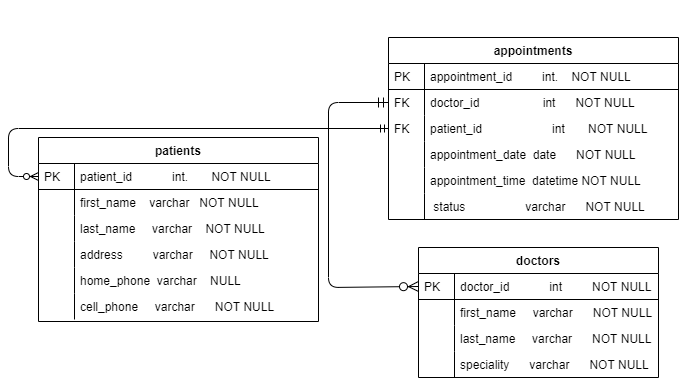

The diagram above was exported from draw.io. Its source (the exported page's mxGraphModel, read from the mxfile embedded in the PNG):
<mxGraphModel dx="868" dy="492" grid="1" gridSize="10" guides="1" tooltips="1" connect="1" arrows="1" fold="1" page="1" pageScale="1" pageWidth="827" pageHeight="1169" math="0" shadow="0">
  <root>
    <mxCell id="WIyWlLk6GJQsqaUBKTNV-0" />
    <mxCell id="WIyWlLk6GJQsqaUBKTNV-1" parent="WIyWlLk6GJQsqaUBKTNV-0" />
    <mxCell id="M_XUQmu67DH88mkRjcpE-0" value="appointments" style="swimlane;fontStyle=1;childLayout=stackLayout;horizontal=1;startSize=26;horizontalStack=0;resizeParent=1;resizeLast=0;collapsible=1;marginBottom=0;rounded=0;shadow=0;strokeWidth=1;" parent="WIyWlLk6GJQsqaUBKTNV-1" vertex="1">
      <mxGeometry x="420" y="100" width="290" height="182" as="geometry">
        <mxRectangle x="260" y="80" width="160" height="26" as="alternateBounds" />
      </mxGeometry>
    </mxCell>
    <mxCell id="M_XUQmu67DH88mkRjcpE-1" value="appointment_id         int.    NOT NULL" style="shape=partialRectangle;top=0;left=0;right=0;bottom=1;align=left;verticalAlign=top;fillColor=none;spacingLeft=40;spacingRight=4;overflow=hidden;rotatable=0;points=[[0,0.5],[1,0.5]];portConstraint=eastwest;dropTarget=0;rounded=0;shadow=0;strokeWidth=1;fontStyle=0" parent="M_XUQmu67DH88mkRjcpE-0" vertex="1">
      <mxGeometry y="26" width="290" height="26" as="geometry" />
    </mxCell>
    <mxCell id="M_XUQmu67DH88mkRjcpE-2" value="PK" style="shape=partialRectangle;top=0;left=0;bottom=0;fillColor=none;align=left;verticalAlign=top;spacingLeft=4;spacingRight=4;overflow=hidden;rotatable=0;points=[];portConstraint=eastwest;part=1;" parent="M_XUQmu67DH88mkRjcpE-1" vertex="1" connectable="0">
      <mxGeometry width="36" height="26" as="geometry" />
    </mxCell>
    <mxCell id="M_XUQmu67DH88mkRjcpE-3" value="doctor_id                   int      NOT NULL" style="shape=partialRectangle;top=0;left=0;right=0;bottom=0;align=left;verticalAlign=top;fillColor=none;spacingLeft=40;spacingRight=4;overflow=hidden;rotatable=0;points=[[0,0.5],[1,0.5]];portConstraint=eastwest;dropTarget=0;rounded=0;shadow=0;strokeWidth=1;" parent="M_XUQmu67DH88mkRjcpE-0" vertex="1">
      <mxGeometry y="52" width="290" height="26" as="geometry" />
    </mxCell>
    <mxCell id="M_XUQmu67DH88mkRjcpE-4" value="FK" style="shape=partialRectangle;top=0;left=0;bottom=0;fillColor=none;align=left;verticalAlign=top;spacingLeft=4;spacingRight=4;overflow=hidden;rotatable=0;points=[];portConstraint=eastwest;part=1;" parent="M_XUQmu67DH88mkRjcpE-3" vertex="1" connectable="0">
      <mxGeometry width="36" height="26" as="geometry" />
    </mxCell>
    <mxCell id="M_XUQmu67DH88mkRjcpE-5" value="patient_id                     int       NOT NULL" style="shape=partialRectangle;top=0;left=0;right=0;bottom=0;align=left;verticalAlign=top;fillColor=none;spacingLeft=40;spacingRight=4;overflow=hidden;rotatable=0;points=[[0,0.5],[1,0.5]];portConstraint=eastwest;dropTarget=0;rounded=0;shadow=0;strokeWidth=1;" parent="M_XUQmu67DH88mkRjcpE-0" vertex="1">
      <mxGeometry y="78" width="290" height="26" as="geometry" />
    </mxCell>
    <mxCell id="M_XUQmu67DH88mkRjcpE-6" value="FK" style="shape=partialRectangle;top=0;left=0;bottom=0;fillColor=none;align=left;verticalAlign=top;spacingLeft=4;spacingRight=4;overflow=hidden;rotatable=0;points=[];portConstraint=eastwest;part=1;" parent="M_XUQmu67DH88mkRjcpE-5" vertex="1" connectable="0">
      <mxGeometry width="36" height="26" as="geometry" />
    </mxCell>
    <mxCell id="M_XUQmu67DH88mkRjcpE-7" value="appointment_date  date      NOT NULL" style="shape=partialRectangle;top=0;left=0;right=0;bottom=0;align=left;verticalAlign=top;fillColor=none;spacingLeft=40;spacingRight=4;overflow=hidden;rotatable=0;points=[[0,0.5],[1,0.5]];portConstraint=eastwest;dropTarget=0;rounded=0;shadow=0;strokeWidth=1;" parent="M_XUQmu67DH88mkRjcpE-0" vertex="1">
      <mxGeometry y="104" width="290" height="26" as="geometry" />
    </mxCell>
    <mxCell id="M_XUQmu67DH88mkRjcpE-8" value="" style="shape=partialRectangle;top=0;left=0;bottom=0;fillColor=none;align=left;verticalAlign=top;spacingLeft=4;spacingRight=4;overflow=hidden;rotatable=0;points=[];portConstraint=eastwest;part=1;" parent="M_XUQmu67DH88mkRjcpE-7" vertex="1" connectable="0">
      <mxGeometry width="36" height="26" as="geometry" />
    </mxCell>
    <mxCell id="M_XUQmu67DH88mkRjcpE-9" value="appointment_time  datetime NOT NULL" style="shape=partialRectangle;top=0;left=0;right=0;bottom=0;align=left;verticalAlign=top;fillColor=none;spacingLeft=40;spacingRight=4;overflow=hidden;rotatable=0;points=[[0,0.5],[1,0.5]];portConstraint=eastwest;dropTarget=0;rounded=0;shadow=0;strokeWidth=1;" parent="M_XUQmu67DH88mkRjcpE-0" vertex="1">
      <mxGeometry y="130" width="290" height="26" as="geometry" />
    </mxCell>
    <mxCell id="M_XUQmu67DH88mkRjcpE-10" value="" style="shape=partialRectangle;top=0;left=0;bottom=0;fillColor=none;align=left;verticalAlign=top;spacingLeft=4;spacingRight=4;overflow=hidden;rotatable=0;points=[];portConstraint=eastwest;part=1;" parent="M_XUQmu67DH88mkRjcpE-9" vertex="1" connectable="0">
      <mxGeometry width="36" height="26" as="geometry" />
    </mxCell>
    <mxCell id="M_XUQmu67DH88mkRjcpE-11" value=" status                  varchar      NOT NULL" style="shape=partialRectangle;top=0;left=0;right=0;bottom=0;align=left;verticalAlign=top;fillColor=none;spacingLeft=40;spacingRight=4;overflow=hidden;rotatable=0;points=[[0,0.5],[1,0.5]];portConstraint=eastwest;dropTarget=0;rounded=0;shadow=0;strokeWidth=1;" parent="M_XUQmu67DH88mkRjcpE-0" vertex="1">
      <mxGeometry y="156" width="290" height="26" as="geometry" />
    </mxCell>
    <mxCell id="M_XUQmu67DH88mkRjcpE-12" value="" style="shape=partialRectangle;top=0;left=0;bottom=0;fillColor=none;align=left;verticalAlign=top;spacingLeft=4;spacingRight=4;overflow=hidden;rotatable=0;points=[];portConstraint=eastwest;part=1;" parent="M_XUQmu67DH88mkRjcpE-11" vertex="1" connectable="0">
      <mxGeometry width="36" height="26" as="geometry" />
    </mxCell>
    <mxCell id="M_XUQmu67DH88mkRjcpE-13" value="doctors" style="swimlane;fontStyle=1;childLayout=stackLayout;horizontal=1;startSize=26;horizontalStack=0;resizeParent=1;resizeLast=0;collapsible=1;marginBottom=0;rounded=0;shadow=0;strokeWidth=1;" parent="WIyWlLk6GJQsqaUBKTNV-1" vertex="1">
      <mxGeometry x="450" y="310" width="240" height="130" as="geometry">
        <mxRectangle x="260" y="270" width="160" height="26" as="alternateBounds" />
      </mxGeometry>
    </mxCell>
    <mxCell id="M_XUQmu67DH88mkRjcpE-14" value="doctor_id            int         NOT NULL" style="shape=partialRectangle;top=0;left=0;right=0;bottom=1;align=left;verticalAlign=top;fillColor=none;spacingLeft=40;spacingRight=4;overflow=hidden;rotatable=0;points=[[0,0.5],[1,0.5]];portConstraint=eastwest;dropTarget=0;rounded=0;shadow=0;strokeWidth=1;fontStyle=0" parent="M_XUQmu67DH88mkRjcpE-13" vertex="1">
      <mxGeometry y="26" width="240" height="26" as="geometry" />
    </mxCell>
    <mxCell id="M_XUQmu67DH88mkRjcpE-15" value="PK" style="shape=partialRectangle;top=0;left=0;bottom=0;fillColor=none;align=left;verticalAlign=top;spacingLeft=4;spacingRight=4;overflow=hidden;rotatable=0;points=[];portConstraint=eastwest;part=1;" parent="M_XUQmu67DH88mkRjcpE-14" vertex="1" connectable="0">
      <mxGeometry width="36" height="26" as="geometry" />
    </mxCell>
    <mxCell id="M_XUQmu67DH88mkRjcpE-18" value="first_name     varchar      NOT NULL" style="shape=partialRectangle;top=0;left=0;right=0;bottom=0;align=left;verticalAlign=top;fillColor=none;spacingLeft=40;spacingRight=4;overflow=hidden;rotatable=0;points=[[0,0.5],[1,0.5]];portConstraint=eastwest;dropTarget=0;rounded=0;shadow=0;strokeWidth=1;" parent="M_XUQmu67DH88mkRjcpE-13" vertex="1">
      <mxGeometry y="52" width="240" height="26" as="geometry" />
    </mxCell>
    <mxCell id="M_XUQmu67DH88mkRjcpE-19" value="" style="shape=partialRectangle;top=0;left=0;bottom=0;fillColor=none;align=left;verticalAlign=top;spacingLeft=4;spacingRight=4;overflow=hidden;rotatable=0;points=[];portConstraint=eastwest;part=1;" parent="M_XUQmu67DH88mkRjcpE-18" vertex="1" connectable="0">
      <mxGeometry width="36" height="26" as="geometry" />
    </mxCell>
    <mxCell id="M_XUQmu67DH88mkRjcpE-20" value="last_name     varchar      NOT NULL" style="shape=partialRectangle;top=0;left=0;right=0;bottom=0;align=left;verticalAlign=top;fillColor=none;spacingLeft=40;spacingRight=4;overflow=hidden;rotatable=0;points=[[0,0.5],[1,0.5]];portConstraint=eastwest;dropTarget=0;rounded=0;shadow=0;strokeWidth=1;" parent="M_XUQmu67DH88mkRjcpE-13" vertex="1">
      <mxGeometry y="78" width="240" height="26" as="geometry" />
    </mxCell>
    <mxCell id="M_XUQmu67DH88mkRjcpE-21" value="" style="shape=partialRectangle;top=0;left=0;bottom=0;fillColor=none;align=left;verticalAlign=top;spacingLeft=4;spacingRight=4;overflow=hidden;rotatable=0;points=[];portConstraint=eastwest;part=1;" parent="M_XUQmu67DH88mkRjcpE-20" vertex="1" connectable="0">
      <mxGeometry width="36" height="26" as="geometry" />
    </mxCell>
    <mxCell id="5CyTur3MCLk5BagCbgF5-30" value="speciality      varchar      NOT NULL" style="shape=partialRectangle;top=0;left=0;right=0;bottom=0;align=left;verticalAlign=top;fillColor=none;spacingLeft=40;spacingRight=4;overflow=hidden;rotatable=0;points=[[0,0.5],[1,0.5]];portConstraint=eastwest;dropTarget=0;rounded=0;shadow=0;strokeWidth=1;" parent="M_XUQmu67DH88mkRjcpE-13" vertex="1">
      <mxGeometry y="104" width="240" height="26" as="geometry" />
    </mxCell>
    <mxCell id="5CyTur3MCLk5BagCbgF5-31" value="" style="shape=partialRectangle;top=0;left=0;bottom=0;fillColor=none;align=left;verticalAlign=top;spacingLeft=4;spacingRight=4;overflow=hidden;rotatable=0;points=[];portConstraint=eastwest;part=1;" parent="5CyTur3MCLk5BagCbgF5-30" vertex="1" connectable="0">
      <mxGeometry width="36" height="26" as="geometry" />
    </mxCell>
    <mxCell id="M_XUQmu67DH88mkRjcpE-22" value="" style="edgeStyle=orthogonalEdgeStyle;endArrow=ERzeroToMany;startArrow=ERmandOne;shadow=0;strokeWidth=1;endSize=8;startSize=8;entryX=0;entryY=0.5;entryDx=0;entryDy=0;exitX=0;exitY=0.5;exitDx=0;exitDy=0;" parent="WIyWlLk6GJQsqaUBKTNV-1" source="M_XUQmu67DH88mkRjcpE-3" target="M_XUQmu67DH88mkRjcpE-14" edge="1">
      <mxGeometry width="100" height="100" relative="1" as="geometry">
        <mxPoint x="410" y="182" as="sourcePoint" />
        <mxPoint x="400" y="389" as="targetPoint" />
        <Array as="points">
          <mxPoint x="360" y="165" />
          <mxPoint x="360" y="350" />
        </Array>
      </mxGeometry>
    </mxCell>
    <mxCell id="M_XUQmu67DH88mkRjcpE-23" value="patients" style="swimlane;fontStyle=1;childLayout=stackLayout;horizontal=1;startSize=26;horizontalStack=0;resizeParent=1;resizeLast=0;collapsible=1;marginBottom=0;rounded=0;shadow=0;strokeWidth=1;" parent="WIyWlLk6GJQsqaUBKTNV-1" vertex="1">
      <mxGeometry x="70" y="200" width="280" height="184" as="geometry">
        <mxRectangle x="260" y="80" width="160" height="26" as="alternateBounds" />
      </mxGeometry>
    </mxCell>
    <mxCell id="M_XUQmu67DH88mkRjcpE-24" value="patient_id            int.       NOT NULL" style="shape=partialRectangle;top=0;left=0;right=0;bottom=1;align=left;verticalAlign=top;fillColor=none;spacingLeft=40;spacingRight=4;overflow=hidden;rotatable=0;points=[[0,0.5],[1,0.5]];portConstraint=eastwest;dropTarget=0;rounded=0;shadow=0;strokeWidth=1;fontStyle=0" parent="M_XUQmu67DH88mkRjcpE-23" vertex="1">
      <mxGeometry y="26" width="280" height="26" as="geometry" />
    </mxCell>
    <mxCell id="M_XUQmu67DH88mkRjcpE-25" value="PK" style="shape=partialRectangle;top=0;left=0;bottom=0;fillColor=none;align=left;verticalAlign=top;spacingLeft=4;spacingRight=4;overflow=hidden;rotatable=0;points=[];portConstraint=eastwest;part=1;" parent="M_XUQmu67DH88mkRjcpE-24" vertex="1" connectable="0">
      <mxGeometry width="36" height="26" as="geometry" />
    </mxCell>
    <mxCell id="5CyTur3MCLk5BagCbgF5-28" value="first_name    varchar   NOT NULL" style="shape=partialRectangle;top=0;left=0;right=0;bottom=0;align=left;verticalAlign=top;fillColor=none;spacingLeft=40;spacingRight=4;overflow=hidden;rotatable=0;points=[[0,0.5],[1,0.5]];portConstraint=eastwest;dropTarget=0;rounded=0;shadow=0;strokeWidth=1;" parent="M_XUQmu67DH88mkRjcpE-23" vertex="1">
      <mxGeometry y="52" width="280" height="26" as="geometry" />
    </mxCell>
    <mxCell id="5CyTur3MCLk5BagCbgF5-29" value="" style="shape=partialRectangle;top=0;left=0;bottom=0;fillColor=none;align=left;verticalAlign=top;spacingLeft=4;spacingRight=4;overflow=hidden;rotatable=0;points=[];portConstraint=eastwest;part=1;" parent="5CyTur3MCLk5BagCbgF5-28" vertex="1" connectable="0">
      <mxGeometry width="36" height="26" as="geometry" />
    </mxCell>
    <mxCell id="5CyTur3MCLk5BagCbgF5-20" value="last_name     varchar    NOT NULL" style="shape=partialRectangle;top=0;left=0;right=0;bottom=0;align=left;verticalAlign=top;fillColor=none;spacingLeft=40;spacingRight=4;overflow=hidden;rotatable=0;points=[[0,0.5],[1,0.5]];portConstraint=eastwest;dropTarget=0;rounded=0;shadow=0;strokeWidth=1;" parent="M_XUQmu67DH88mkRjcpE-23" vertex="1">
      <mxGeometry y="78" width="280" height="26" as="geometry" />
    </mxCell>
    <mxCell id="5CyTur3MCLk5BagCbgF5-21" value="" style="shape=partialRectangle;top=0;left=0;bottom=0;fillColor=none;align=left;verticalAlign=top;spacingLeft=4;spacingRight=4;overflow=hidden;rotatable=0;points=[];portConstraint=eastwest;part=1;" parent="5CyTur3MCLk5BagCbgF5-20" vertex="1" connectable="0">
      <mxGeometry width="36" height="26" as="geometry" />
    </mxCell>
    <mxCell id="5CyTur3MCLk5BagCbgF5-22" value="address         varchar     NOT NULL" style="shape=partialRectangle;top=0;left=0;right=0;bottom=0;align=left;verticalAlign=top;fillColor=none;spacingLeft=40;spacingRight=4;overflow=hidden;rotatable=0;points=[[0,0.5],[1,0.5]];portConstraint=eastwest;dropTarget=0;rounded=0;shadow=0;strokeWidth=1;" parent="M_XUQmu67DH88mkRjcpE-23" vertex="1">
      <mxGeometry y="104" width="280" height="26" as="geometry" />
    </mxCell>
    <mxCell id="5CyTur3MCLk5BagCbgF5-23" value="" style="shape=partialRectangle;top=0;left=0;bottom=0;fillColor=none;align=left;verticalAlign=top;spacingLeft=4;spacingRight=4;overflow=hidden;rotatable=0;points=[];portConstraint=eastwest;part=1;" parent="5CyTur3MCLk5BagCbgF5-22" vertex="1" connectable="0">
      <mxGeometry width="36" height="26" as="geometry" />
    </mxCell>
    <mxCell id="5CyTur3MCLk5BagCbgF5-24" value="home_phone  varchar    NULL" style="shape=partialRectangle;top=0;left=0;right=0;bottom=0;align=left;verticalAlign=top;fillColor=none;spacingLeft=40;spacingRight=4;overflow=hidden;rotatable=0;points=[[0,0.5],[1,0.5]];portConstraint=eastwest;dropTarget=0;rounded=0;shadow=0;strokeWidth=1;" parent="M_XUQmu67DH88mkRjcpE-23" vertex="1">
      <mxGeometry y="130" width="280" height="26" as="geometry" />
    </mxCell>
    <mxCell id="5CyTur3MCLk5BagCbgF5-25" value="" style="shape=partialRectangle;top=0;left=0;bottom=0;fillColor=none;align=left;verticalAlign=top;spacingLeft=4;spacingRight=4;overflow=hidden;rotatable=0;points=[];portConstraint=eastwest;part=1;" parent="5CyTur3MCLk5BagCbgF5-24" vertex="1" connectable="0">
      <mxGeometry width="36" height="26" as="geometry" />
    </mxCell>
    <mxCell id="5CyTur3MCLk5BagCbgF5-26" value="cell_phone     varchar      NOT NULL" style="shape=partialRectangle;top=0;left=0;right=0;bottom=0;align=left;verticalAlign=top;fillColor=none;spacingLeft=40;spacingRight=4;overflow=hidden;rotatable=0;points=[[0,0.5],[1,0.5]];portConstraint=eastwest;dropTarget=0;rounded=0;shadow=0;strokeWidth=1;" parent="M_XUQmu67DH88mkRjcpE-23" vertex="1">
      <mxGeometry y="156" width="280" height="26" as="geometry" />
    </mxCell>
    <mxCell id="5CyTur3MCLk5BagCbgF5-27" value="" style="shape=partialRectangle;top=0;left=0;bottom=0;fillColor=none;align=left;verticalAlign=top;spacingLeft=4;spacingRight=4;overflow=hidden;rotatable=0;points=[];portConstraint=eastwest;part=1;" parent="5CyTur3MCLk5BagCbgF5-26" vertex="1" connectable="0">
      <mxGeometry width="36" height="26" as="geometry" />
    </mxCell>
    <mxCell id="M_XUQmu67DH88mkRjcpE-31" style="edgeStyle=orthogonalEdgeStyle;rounded=0;orthogonalLoop=1;jettySize=auto;html=1;exitX=0.5;exitY=1;exitDx=0;exitDy=0;" parent="WIyWlLk6GJQsqaUBKTNV-1" edge="1">
      <mxGeometry relative="1" as="geometry">
        <mxPoint x="391" y="70" as="sourcePoint" />
        <mxPoint x="391" y="70" as="targetPoint" />
      </mxGeometry>
    </mxCell>
    <mxCell id="M_XUQmu67DH88mkRjcpE-37" value="" style="edgeStyle=entityRelationEdgeStyle;fontSize=12;html=1;endArrow=ERzeroToMany;startArrow=ERmandOne;entryX=0;entryY=0.5;entryDx=0;entryDy=0;" parent="WIyWlLk6GJQsqaUBKTNV-1" source="M_XUQmu67DH88mkRjcpE-5" target="M_XUQmu67DH88mkRjcpE-24" edge="1">
      <mxGeometry width="100" height="100" relative="1" as="geometry">
        <mxPoint x="220" y="120" as="sourcePoint" />
        <mxPoint x="170" y="460" as="targetPoint" />
      </mxGeometry>
    </mxCell>
  </root>
</mxGraphModel>